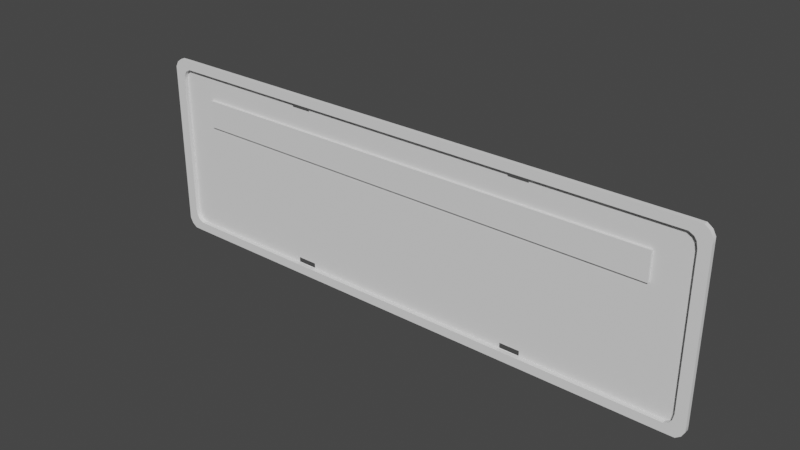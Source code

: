 # Source: placa_antigo.blend  (saved by Blender 2.83.19; exported with 4.5.12 LTS)
import bpy
from mathutils import Matrix  # noqa: F401  (used for matrix-valued properties, if any)

bpy.ops.wm.read_factory_settings(use_empty=True)
scene = bpy.context.scene
scene.name = 'Scene'

# ---- collections
col_collection = bpy.data.collections.new('Collection'); scene.collection.children.link(col_collection)

# ---- world
world_world = bpy.data.worlds.new('World'); scene.world = world_world
world_world.use_nodes = True; world_world.node_tree.nodes.clear()
_N = world_world.node_tree.nodes; _L = world_world.node_tree.links
n0 = _N.new('ShaderNodeOutputWorld'); n0.name = 'World Output'; n0.location = (300, 300)
n1 = _N.new('ShaderNodeBackground'); n1.name = 'Background'; n1.location = (10, 300)
n1.inputs[0].default_value = (0.05088, 0.05088, 0.05088, 1.0)
_L.new(n1.outputs[0], n0.inputs[0])
n0.is_active_output = True
world_world.color = (0.05088, 0.05088, 0.05088)
world_world.use_sun_shadow = False
world_world.sun_shadow_jitter_overblur = 0.0

# ---- meshes
me_plane = bpy.data.meshes.new('Plane')
me_plane.from_pydata([(-0.376, 0.8324, 3.702e-09), (-0.4458, 0.8324, 2.542e-08), (-0.376, 0.8844, 7.011e-09), (-0.4458, 0.8844, 5.105e-08), (-0.9871, -0.003125, -4.309e-09), (-0.9767, 0.9483, -1.198e-09), (-0.9598, 0.9857, 8.945e-10), (-0.9871, 0.8907, -4.309e-09), (-0.9379, 0.8639, -4.818e-09), (-0.9216, 0.9872, -3.337e-09), (-0.9216, 0.8907, -3.737e-09), (-0.9871, 0.8343, -4.309e-09), (-0.946, 0.8289, -4.847e-09), (-0.9216, 0.8343, -3.737e-09), (-0.9871, 0.7618, -4.309e-09), (-0.9506, 0.7618, -3.99e-09), (-0.9216, 0.7618, -3.737e-09), (-0.9871, 0.7618, -0.02406), (-0.9598, 0.9857, -0.02406), (-0.9767, 0.9483, -0.02406), (-0.9216, 0.9872, -0.02406), (-0.9379, 0.8639, -0.02406), (-0.9871, 0.8907, -0.02406), (-0.946, 0.8289, -0.02406), (-0.9216, 0.8907, -0.02406), (-0.9871, 0.8343, -0.02406), (-0.9506, 0.7618, -0.02406), (-0.454, 0.9872, 7.456e-10), (-0.454, 0.8907, 3.453e-10), (-0.454, 0.8138, 3.453e-10), (-0.454, 0.7618, 3.453e-10), (-0.454, 0.9872, -0.02406), (-0.454, 0.8907, -0.02406), (-0.369, 0.9872, 1.488e-09), (-0.369, 0.8907, 1.087e-09), (-0.369, 0.8101, 1.087e-09), (-0.369, 0.7618, 1.087e-09), (-0.369, 0.9872, -0.02406), (-0.369, 0.8907, -0.02406), (0.376, 0.8324, 3.702e-09), (0.4458, 0.8324, 2.542e-08), (0.376, 0.8844, 7.011e-09), (0.4458, 0.8844, 5.105e-08), (0.9871, -0.003125, -4.309e-09), (0.9767, 0.9483, -1.198e-09), (0.0, 0.9872, 4.71e-09), (0.9598, 0.9857, 8.945e-10), (0.9871, 0.8907, -4.309e-09), (0.0, 0.8907, 4.309e-09), (0.9379, 0.8639, -4.818e-09), (0.9216, 0.9872, -3.337e-09), (0.9216, 0.8907, -3.737e-09), (0.9871, 0.8343, -4.309e-09), (0.0, 0.794, 4.309e-09), (0.946, 0.8289, -4.847e-09), (0.9216, 0.8343, -3.737e-09), (0.9871, 0.7618, -4.309e-09), (0.0, 0.7618, 4.309e-09), (0.9506, 0.7618, -3.99e-09), (0.9216, 0.7618, -3.737e-09), (0.9871, 0.7618, -0.02406), (0.0, 0.8907, -0.02406), (0.0, 0.9872, -0.02406), (0.9598, 0.9857, -0.02406), (0.9767, 0.9483, -0.02406), (0.9216, 0.9872, -0.02406), (0.9379, 0.8639, -0.02406), (0.9871, 0.8907, -0.02406), (0.946, 0.8289, -0.02406), (0.9216, 0.8907, -0.02406), (0.9871, 0.8343, -0.02406), (0.9506, 0.7618, -0.02406), (0.454, 0.9872, 7.456e-10), (0.454, 0.8907, 3.453e-10), (0.454, 0.8138, 3.453e-10), (0.454, 0.7618, 3.453e-10), (0.454, 0.9872, -0.02406), (0.454, 0.8907, -0.02406), (0.369, 0.9872, 1.488e-09), (0.369, 0.8907, 1.087e-09), (0.369, 0.8101, 1.087e-09), (0.369, 0.7618, 1.087e-09), (0.369, 0.9872, -0.02406), (0.369, 0.8907, -0.02406), (-0.376, -0.8324, 3.702e-09), (-0.4458, -0.8324, 2.542e-08), (-0.376, -0.8844, 7.011e-09), (-0.4458, -0.8844, 5.105e-08), (-0.9871, 0.003125, -4.309e-09), (-0.9767, -0.9483, -1.198e-09), (-0.9506, 0.0, -1.153e-08), (-0.9598, -0.9857, 8.945e-10), (-0.9871, -0.8907, -4.309e-09), (-0.9379, -0.8639, -4.818e-09), (-0.9216, 0.0, -1.128e-08), (-0.9216, -0.9872, -3.337e-09), (-0.9216, -0.8907, -3.737e-09), (-0.9871, -0.8343, -4.309e-09), (-0.946, -0.8289, -4.847e-09), (-0.9216, -0.8343, -3.737e-09), (-0.9871, -0.7618, -4.309e-09), (-0.9506, -0.7618, -3.99e-09), (-0.9216, -0.7618, -3.737e-09), (-0.9871, -0.7618, -0.02406), (-0.9871, 0.0, -0.02406), (-0.9598, -0.9857, -0.02406), (-0.9767, -0.9483, -0.02406), (-0.9506, 0.0, -0.02406), (-0.9216, -0.9872, -0.02406), (-0.9379, -0.8639, -0.02406), (-0.9871, -0.8907, -0.02406), (-0.946, -0.8289, -0.02406), (-0.9216, -0.8907, -0.02406), (-0.9871, -0.8343, -0.02406), (-0.9506, -0.7618, -0.02406), (-0.454, 0.0, -6.848e-09), (-0.454, -0.9872, 7.456e-10), (-0.454, -0.8907, 3.453e-10), (-0.454, -0.8138, 3.453e-10), (-0.454, -0.7618, 3.453e-10), (-0.454, -0.9872, -0.02406), (-0.454, -0.8907, -0.02406), (-0.369, 0.0, -6.106e-09), (-0.369, -0.9872, 1.488e-09), (-0.369, -0.8907, 1.087e-09), (-0.369, -0.8101, 1.087e-09), (-0.369, -0.7618, 1.087e-09), (-0.369, -0.9872, -0.02406), (-0.369, -0.8907, -0.02406), (0.376, -0.8324, 3.702e-09), (0.4458, -0.8324, 2.542e-08), (0.376, -0.8844, 7.011e-09), (0.4458, -0.8844, 5.105e-08), (0.9871, 0.003125, -4.309e-09), (0.0, 0.0, 1.503e-09), (0.9767, -0.9483, -1.198e-09), (0.0, -0.9872, 4.71e-09), (0.9506, 0.0, -1.153e-08), (0.9598, -0.9857, 8.945e-10), (0.9871, -0.8907, -4.309e-09), (0.0, -0.8907, 4.309e-09), (0.9379, -0.8639, -4.818e-09), (0.9216, 0.0, -1.128e-08), (0.9216, -0.9872, -3.337e-09), (0.9216, -0.8907, -3.737e-09), (0.9871, -0.8343, -4.309e-09), (0.0, -0.794, 4.309e-09), (0.946, -0.8289, -4.847e-09), (0.9216, -0.8343, -3.737e-09), (0.9871, -0.7618, -4.309e-09), (0.0, -0.7618, 4.309e-09), (0.9506, -0.7618, -3.99e-09), (0.9216, -0.7618, -3.737e-09), (0.9871, -0.7618, -0.02406), (0.9871, 0.0, -0.02406), (0.0, -0.8907, -0.02406), (0.0, -0.9872, -0.02406), (0.9598, -0.9857, -0.02406), (0.9767, -0.9483, -0.02406), (0.9506, 0.0, -0.02406), (0.9216, -0.9872, -0.02406), (0.9379, -0.8639, -0.02406), (0.9871, -0.8907, -0.02406), (0.946, -0.8289, -0.02406), (0.9216, -0.8907, -0.02406), (0.9871, -0.8343, -0.02406), (0.9506, -0.7618, -0.02406), (0.454, 0.0, -6.848e-09), (0.454, -0.9872, 7.456e-10), (0.454, -0.8907, 3.453e-10), (0.454, -0.8138, 3.453e-10), (0.454, -0.7618, 3.453e-10), (0.454, -0.9872, -0.02406), (0.454, -0.8907, -0.02406), (0.369, 0.0, -6.106e-09), (0.369, -0.9872, 1.488e-09), (0.369, -0.8907, 1.087e-09), (0.369, -0.8101, 1.087e-09), (0.369, -0.7618, 1.087e-09), (0.369, -0.9872, -0.02406), (0.369, -0.8907, -0.02406), (-0.8282, 0.3184, 2.708e-07), (-0.8282, 0.6151, 2.533e-07), (-0.8282, 0.3184, -0.01343), (-0.8282, 0.6151, -0.01343), (4.488e-09, 0.3184, -5.789e-09), (0.8282, 0.3184, -2.824e-07), (8.669e-09, 0.6151, -2.331e-08), (0.8282, 0.6151, -2.999e-07), (3.571e-09, 0.3184, -0.01343), (0.8282, 0.3184, -0.01343), (7.752e-09, 0.6151, -0.01343), (0.8282, 0.6151, -0.01343)], [], [(90, 107, 26, 15), (8, 21, 24, 10), (6, 18, 19, 5), (35, 34, 48, 53), (12, 8, 10, 13), (7, 22, 25, 11), (15, 12, 13, 16), (36, 35, 53, 57), (11, 25, 17, 14), (12, 23, 21, 8), (122, 36, 57, 134), (90, 15, 16, 94), (38, 37, 62, 61), (22, 19, 18, 21), (25, 22, 21, 23), (21, 18, 20, 24), (17, 25, 23, 26), (104, 17, 26, 107), (4, 104, 107, 90), (15, 26, 23, 12), (9, 20, 18, 6), (27, 31, 20, 9), (34, 38, 61, 48), (5, 19, 22, 7), (14, 17, 104, 4), (10, 24, 32, 28), (33, 37, 31, 27), (24, 20, 31, 32), (94, 16, 30, 115), (16, 13, 29, 30), (13, 10, 28, 29), (45, 62, 37, 33), (28, 32, 38, 34), (32, 31, 37, 38), (115, 30, 36, 122), (30, 29, 1, 0, 35, 36), (29, 28, 34, 35, 0, 2, 3, 1), (137, 58, 71, 159), (49, 51, 69, 66), (46, 44, 64, 63), (80, 53, 48, 79), (54, 55, 51, 49), (47, 52, 70, 67), (58, 59, 55, 54), (81, 57, 53, 80), (52, 56, 60, 70), (54, 49, 66, 68), (174, 134, 57, 81), (137, 142, 59, 58), (83, 61, 62, 82), (67, 66, 63, 64), (70, 68, 66, 67), (66, 69, 65, 63), (60, 71, 68, 70), (154, 159, 71, 60), (43, 137, 159, 154), (58, 54, 68, 71), (50, 46, 63, 65), (72, 50, 65, 76), (79, 48, 61, 83), (44, 47, 67, 64), (56, 43, 154, 60), (51, 73, 77, 69), (78, 72, 76, 82), (69, 77, 76, 65), (142, 167, 75, 59), (59, 75, 74, 55), (55, 74, 73, 51), (45, 78, 82, 62), (73, 79, 83, 77), (77, 83, 82, 76), (167, 174, 81, 75), (75, 81, 80, 39, 40, 74), (74, 40, 42, 41, 39, 80, 79, 73), (90, 101, 114, 107), (93, 96, 112, 109), (91, 89, 106, 105), (125, 146, 140, 124), (98, 99, 96, 93), (92, 97, 113, 110), (101, 102, 99, 98), (126, 150, 146, 125), (97, 100, 103, 113), (98, 93, 109, 111), (122, 134, 150, 126), (90, 94, 102, 101), (128, 155, 156, 127), (110, 109, 105, 106), (113, 111, 109, 110), (109, 112, 108, 105), (103, 114, 111, 113), (104, 107, 114, 103), (88, 90, 107, 104), (101, 98, 111, 114), (95, 91, 105, 108), (116, 95, 108, 120), (124, 140, 155, 128), (89, 92, 110, 106), (100, 88, 104, 103), (96, 117, 121, 112), (123, 116, 120, 127), (112, 121, 120, 108), (94, 115, 119, 102), (102, 119, 118, 99), (99, 118, 117, 96), (136, 123, 127, 156), (117, 124, 128, 121), (121, 128, 127, 120), (115, 122, 126, 119), (119, 126, 125, 84, 85, 118), (118, 85, 87, 86, 84, 125, 124, 117), (137, 159, 166, 151), (141, 161, 164, 144), (138, 157, 158, 135), (177, 176, 140, 146), (147, 141, 144, 148), (139, 162, 165, 145), (151, 147, 148, 152), (178, 177, 146, 150), (145, 165, 153, 149), (147, 163, 161, 141), (174, 178, 150, 134), (137, 151, 152, 142), (180, 179, 156, 155), (162, 158, 157, 161), (165, 162, 161, 163), (161, 157, 160, 164), (153, 165, 163, 166), (154, 153, 166, 159), (133, 154, 159, 137), (151, 166, 163, 147), (143, 160, 157, 138), (168, 172, 160, 143), (176, 180, 155, 140), (135, 158, 162, 139), (149, 153, 154, 133), (144, 164, 173, 169), (175, 179, 172, 168), (164, 160, 172, 173), (142, 152, 171, 167), (152, 148, 170, 171), (148, 144, 169, 170), (136, 156, 179, 175), (169, 173, 180, 176), (173, 172, 179, 180), (167, 171, 178, 174), (171, 170, 130, 129, 177, 178), (170, 169, 176, 177, 129, 131, 132, 130), (185, 187, 182, 181), (189, 183, 184, 191), (181, 182, 184, 183), (182, 187, 191, 184), (185, 181, 183, 189), (185, 186, 188, 187), (189, 191, 192, 190), (186, 190, 192, 188), (188, 192, 191, 187), (185, 189, 190, 186)])
me_plane.polygons.foreach_set('use_smooth', [1, 1, 1, 1, 1, 1, 1, 1, 1, 1, 1, 1, 1, 1, 1, 1, 1, 1, 1, 1, 1, 1, 1, 1, 1, 1, 1, 1, 1, 1, 1, 1, 1, 1, 1, 1, 1, 1, 1, 1, 1, 1, 1, 1, 1, 1, 1, 1, 1, 1, 1, 1, 1, 1, 1, 1, 1, 1, 1, 1, 1, 1, 1, 1, 1, 1, 1, 1, 1, 1, 1, 1, 1, 1, 1, 1, 1, 1, 1, 1, 1, 1, 1, 1, 1, 1, 1, 1, 1, 1, 1, 1, 1, 1, 1, 1, 1, 1, 1, 1, 1, 1, 1, 1, 1, 1, 1, 1, 1, 1, 1, 1, 1, 1, 1, 1, 1, 1, 1, 1, 1, 1, 1, 1, 1, 1, 1, 1, 1, 1, 1, 1, 1, 1, 1, 1, 1, 1, 1, 1, 1, 1, 1, 1, 1, 1, 1, 1, 0, 0, 0, 0, 0, 0, 0, 0, 0, 0])
_uv = me_plane.uv_layers.new(name='UVMap')
_uv.uv.foreach_set('vector', [0.03701, 0.0, 0.03701, 0.0, 0.03701, 0.7626, 0.03701, 0.7626, 0.03701, 0.891, 0.03701, 0.891, 0.06636, 0.891, 0.06636, 0.891, 0.0, 0.0, 0.0, 0.0, 0.0, 0.0, 0.0, 0.0, 0.6261, 0.8107, 0.6261, 0.891, 1.0, 0.891, 1.0, 0.7946, 0.03701, 0.8348, 0.03701, 0.891, 0.06636, 0.891, 0.06636, 0.8348, 0.0, 0.0, 0.0, 0.0, 0.0, 0.0, 0.0, 0.0, 0.03701, 0.7626, 0.03701, 0.8348, 0.06636, 0.8348, 0.06636, 0.7626, 0.6261, 0.7626, 0.6261, 0.8107, 1.0, 0.7946, 1.0, 0.7626, 0.0, 0.0, 0.0, 0.0, 0.0, 0.0, 0.0, 0.0, 0.03701, 0.8348, 0.03701, 0.8348, 0.03701, 0.891, 0.03701, 0.891, 0.6261, 0.0, 0.6261, 0.7626, 1.0, 0.7626, 1.0, 0.0, 0.03701, 0.0, 0.03701, 0.7626, 0.06636, 0.7626, 0.06636, 0.0, 0.6261, 0.891, 0.6261, 1.0, 1.0, 1.0, 1.0, 0.891, 0.0, 0.891, 0.0, 1.0, 0.03701, 1.0, 0.03701, 0.891, 0.0, 0.8348, 0.0, 0.891, 0.03701, 0.891, 0.03701, 0.8348, 0.03701, 0.891, 0.03701, 1.0, 0.06636, 1.0, 0.06636, 0.891, 0.0, 0.7626, 0.0, 0.8348, 0.03701, 0.8348, 0.03701, 0.7626, 0.0, 0.0, 0.0, 0.7626, 0.03701, 0.7626, 0.03701, 0.0, 0.0, 0.0, 0.0, 0.0, 0.0, 0.0, 0.0, 0.0, 0.03701, 0.7626, 0.03701, 0.7626, 0.03701, 0.8348, 0.03701, 0.8348, 0.0, 0.0, 0.0, 0.0, 0.0, 0.0, 0.0, 0.0, 0.0, 0.0, 0.0, 0.0, 0.0, 0.0, 0.0, 0.0, 0.6261, 0.891, 0.6261, 0.891, 1.0, 0.891, 1.0, 0.891, 0.0, 0.0, 0.0, 0.0, 0.0, 0.0, 0.0, 0.0, 0.0, 0.0, 0.0, 0.0, 0.0, 0.0, 0.0, 0.0, 0.06636, 0.891, 0.06636, 0.891, 0.5401, 0.891, 0.5401, 0.891, 0.0, 0.0, 0.0, 0.0, 0.0, 0.0, 0.0, 0.0, 0.06636, 0.891, 0.06636, 1.0, 0.5401, 1.0, 0.5401, 0.891, 0.06636, 0.0, 0.06636, 0.7626, 0.5401, 0.7626, 0.5401, 0.0, 0.06636, 0.7626, 0.06636, 0.8348, 0.5401, 0.8144, 0.5401, 0.7626, 0.06636, 0.8348, 0.06636, 0.891, 0.5401, 0.891, 0.5401, 0.8144, 0.0, 0.0, 0.0, 0.0, 0.0, 0.0, 0.0, 0.0, 0.5401, 0.891, 0.5401, 0.891, 0.6261, 0.891, 0.6261, 0.891, 0.5401, 0.891, 0.5401, 1.0, 0.6261, 1.0, 0.6261, 0.891, 0.5401, 0.0, 0.5401, 0.7626, 0.6261, 0.7626, 0.6261, 0.0, 0.5401, 0.7626, 0.5401, 0.8144, 0.5484, 0.8141, 0.6191, 0.8059, 0.6261, 0.8107, 0.6261, 0.7626, 0.5401, 0.8144, 0.5401, 0.891, 0.6261, 0.891, 0.6261, 0.8107, 0.6191, 0.811, 0.6191, 0.8848, 0.5484, 0.8848, 0.5484, 0.8141, 0.03701, 0.0, 0.03701, 0.7626, 0.03701, 0.7626, 0.03701, 0.0, 0.03701, 0.891, 0.06636, 0.891, 0.06636, 0.891, 0.03701, 0.891, 0.0, 0.0, 0.0, 0.0, 0.0, 0.0, 0.0, 0.0, 0.6261, 0.8107, 1.0, 0.7946, 1.0, 0.891, 0.6261, 0.891, 0.03701, 0.8348, 0.06636, 0.8348, 0.06636, 0.891, 0.03701, 0.891, 0.0, 0.0, 0.0, 0.0, 0.0, 0.0, 0.0, 0.0, 0.03701, 0.7626, 0.06636, 0.7626, 0.06636, 0.8348, 0.03701, 0.8348, 0.6261, 0.7626, 1.0, 0.7626, 1.0, 0.7946, 0.6261, 0.8107, 0.0, 0.0, 0.0, 0.0, 0.0, 0.0, 0.0, 0.0, 0.03701, 0.8348, 0.03701, 0.891, 0.03701, 0.891, 0.03701, 0.8348, 0.6261, 0.0, 1.0, 0.0, 1.0, 0.7626, 0.6261, 0.7626, 0.03701, 0.0, 0.06636, 0.0, 0.06636, 0.7626, 0.03701, 0.7626, 0.6261, 0.891, 1.0, 0.891, 1.0, 1.0, 0.6261, 1.0, 0.0, 0.891, 0.03701, 0.891, 0.03701, 1.0, 0.0, 1.0, 0.0, 0.8348, 0.03701, 0.8348, 0.03701, 0.891, 0.0, 0.891, 0.03701, 0.891, 0.06636, 0.891, 0.06636, 1.0, 0.03701, 1.0, 0.0, 0.7626, 0.03701, 0.7626, 0.03701, 0.8348, 0.0, 0.8348, 0.0, 0.0, 0.03701, 0.0, 0.03701, 0.7626, 0.0, 0.7626, 0.0, 0.0, 0.0, 0.0, 0.0, 0.0, 0.0, 0.0, 0.03701, 0.7626, 0.03701, 0.8348, 0.03701, 0.8348, 0.03701, 0.7626, 0.0, 0.0, 0.0, 0.0, 0.0, 0.0, 0.0, 0.0, 0.0, 0.0, 0.0, 0.0, 0.0, 0.0, 0.0, 0.0, 0.6261, 0.891, 1.0, 0.891, 1.0, 0.891, 0.6261, 0.891, 0.0, 0.0, 0.0, 0.0, 0.0, 0.0, 0.0, 0.0, 0.0, 0.0, 0.0, 0.0, 0.0, 0.0, 0.0, 0.0, 0.06636, 0.891, 0.5401, 0.891, 0.5401, 0.891, 0.06636, 0.891, 0.0, 0.0, 0.0, 0.0, 0.0, 0.0, 0.0, 0.0, 0.06636, 0.891, 0.5401, 0.891, 0.5401, 1.0, 0.06636, 1.0, 0.06636, 0.0, 0.5401, 0.0, 0.5401, 0.7626, 0.06636, 0.7626, 0.06636, 0.7626, 0.5401, 0.7626, 0.5401, 0.8144, 0.06636, 0.8348, 0.06636, 0.8348, 0.5401, 0.8144, 0.5401, 0.891, 0.06636, 0.891, 0.0, 0.0, 0.0, 0.0, 0.0, 0.0, 0.0, 0.0, 0.5401, 0.891, 0.6261, 0.891, 0.6261, 0.891, 0.5401, 0.891, 0.5401, 0.891, 0.6261, 0.891, 0.6261, 1.0, 0.5401, 1.0, 0.5401, 0.0, 0.6261, 0.0, 0.6261, 0.7626, 0.5401, 0.7626, 0.5401, 0.7626, 0.6261, 0.7626, 0.6261, 0.8107, 0.6191, 0.8059, 0.5484, 0.8141, 0.5401, 0.8144, 0.5401, 0.8144, 0.5484, 0.8141, 0.5484, 0.8848, 0.6191, 0.8848, 0.6191, 0.811, 0.6261, 0.8107, 0.6261, 0.891, 0.5401, 0.891, 0.03701, 0.0, 0.03701, 0.7626, 0.03701, 0.7626, 0.03701, 0.0, 0.03701, 0.891, 0.06636, 0.891, 0.06636, 0.891, 0.03701, 0.891, 0.0, 0.0, 0.0, 0.0, 0.0, 0.0, 0.0, 0.0, 0.6261, 0.8107, 1.0, 0.7946, 1.0, 0.891, 0.6261, 0.891, 0.03701, 0.8348, 0.06636, 0.8348, 0.06636, 0.891, 0.03701, 0.891, 0.0, 0.0, 0.0, 0.0, 0.0, 0.0, 0.0, 0.0, 0.03701, 0.7626, 0.06636, 0.7626, 0.06636, 0.8348, 0.03701, 0.8348, 0.6261, 0.7626, 1.0, 0.7626, 1.0, 0.7946, 0.6261, 0.8107, 0.0, 0.0, 0.0, 0.0, 0.0, 0.0, 0.0, 0.0, 0.03701, 0.8348, 0.03701, 0.891, 0.03701, 0.891, 0.03701, 0.8348, 0.6261, 0.0, 1.0, 0.0, 1.0, 0.7626, 0.6261, 0.7626, 0.03701, 0.0, 0.06636, 0.0, 0.06636, 0.7626, 0.03701, 0.7626, 0.6261, 0.891, 1.0, 0.891, 1.0, 1.0, 0.6261, 1.0, 0.0, 0.891, 0.03701, 0.891, 0.03701, 1.0, 0.0, 1.0, 0.0, 0.8348, 0.03701, 0.8348, 0.03701, 0.891, 0.0, 0.891, 0.03701, 0.891, 0.06636, 0.891, 0.06636, 1.0, 0.03701, 1.0, 0.0, 0.7626, 0.03701, 0.7626, 0.03701, 0.8348, 0.0, 0.8348, 0.0, 0.0, 0.03701, 0.0, 0.03701, 0.7626, 0.0, 0.7626, 0.0, 0.0, 0.0, 0.0, 0.0, 0.0, 0.0, 0.0, 0.03701, 0.7626, 0.03701, 0.8348, 0.03701, 0.8348, 0.03701, 0.7626, 0.0, 0.0, 0.0, 0.0, 0.0, 0.0, 0.0, 0.0, 0.0, 0.0, 0.0, 0.0, 0.0, 0.0, 0.0, 0.0, 0.6261, 0.891, 1.0, 0.891, 1.0, 0.891, 0.6261, 0.891, 0.0, 0.0, 0.0, 0.0, 0.0, 0.0, 0.0, 0.0, 0.0, 0.0, 0.0, 0.0, 0.0, 0.0, 0.0, 0.0, 0.06636, 0.891, 0.5401, 0.891, 0.5401, 0.891, 0.06636, 0.891, 0.0, 0.0, 0.0, 0.0, 0.0, 0.0, 0.0, 0.0, 0.06636, 0.891, 0.5401, 0.891, 0.5401, 1.0, 0.06636, 1.0, 0.06636, 0.0, 0.5401, 0.0, 0.5401, 0.7626, 0.06636, 0.7626, 0.06636, 0.7626, 0.5401, 0.7626, 0.5401, 0.8144, 0.06636, 0.8348, 0.06636, 0.8348, 0.5401, 0.8144, 0.5401, 0.891, 0.06636, 0.891, 0.0, 0.0, 0.0, 0.0, 0.0, 0.0, 0.0, 0.0, 0.5401, 0.891, 0.6261, 0.891, 0.6261, 0.891, 0.5401, 0.891, 0.5401, 0.891, 0.6261, 0.891, 0.6261, 1.0, 0.5401, 1.0, 0.5401, 0.0, 0.6261, 0.0, 0.6261, 0.7626, 0.5401, 0.7626, 0.5401, 0.7626, 0.6261, 0.7626, 0.6261, 0.8107, 0.6191, 0.8059, 0.5484, 0.8141, 0.5401, 0.8144, 0.5401, 0.8144, 0.5484, 0.8141, 0.5484, 0.8848, 0.6191, 0.8848, 0.6191, 0.811, 0.6261, 0.8107, 0.6261, 0.891, 0.5401, 0.891, 0.03701, 0.0, 0.03701, 0.0, 0.03701, 0.7626, 0.03701, 0.7626, 0.03701, 0.891, 0.03701, 0.891, 0.06636, 0.891, 0.06636, 0.891, 0.0, 0.0, 0.0, 0.0, 0.0, 0.0, 0.0, 0.0, 0.6261, 0.8107, 0.6261, 0.891, 1.0, 0.891, 1.0, 0.7946, 0.03701, 0.8348, 0.03701, 0.891, 0.06636, 0.891, 0.06636, 0.8348, 0.0, 0.0, 0.0, 0.0, 0.0, 0.0, 0.0, 0.0, 0.03701, 0.7626, 0.03701, 0.8348, 0.06636, 0.8348, 0.06636, 0.7626, 0.6261, 0.7626, 0.6261, 0.8107, 1.0, 0.7946, 1.0, 0.7626, 0.0, 0.0, 0.0, 0.0, 0.0, 0.0, 0.0, 0.0, 0.03701, 0.8348, 0.03701, 0.8348, 0.03701, 0.891, 0.03701, 0.891, 0.6261, 0.0, 0.6261, 0.7626, 1.0, 0.7626, 1.0, 0.0, 0.03701, 0.0, 0.03701, 0.7626, 0.06636, 0.7626, 0.06636, 0.0, 0.6261, 0.891, 0.6261, 1.0, 1.0, 1.0, 1.0, 0.891, 0.0, 0.891, 0.0, 1.0, 0.03701, 1.0, 0.03701, 0.891, 0.0, 0.8348, 0.0, 0.891, 0.03701, 0.891, 0.03701, 0.8348, 0.03701, 0.891, 0.03701, 1.0, 0.06636, 1.0, 0.06636, 0.891, 0.0, 0.7626, 0.0, 0.8348, 0.03701, 0.8348, 0.03701, 0.7626, 0.0, 0.0, 0.0, 0.7626, 0.03701, 0.7626, 0.03701, 0.0, 0.0, 0.0, 0.0, 0.0, 0.0, 0.0, 0.0, 0.0, 0.03701, 0.7626, 0.03701, 0.7626, 0.03701, 0.8348, 0.03701, 0.8348, 0.0, 0.0, 0.0, 0.0, 0.0, 0.0, 0.0, 0.0, 0.0, 0.0, 0.0, 0.0, 0.0, 0.0, 0.0, 0.0, 0.6261, 0.891, 0.6261, 0.891, 1.0, 0.891, 1.0, 0.891, 0.0, 0.0, 0.0, 0.0, 0.0, 0.0, 0.0, 0.0, 0.0, 0.0, 0.0, 0.0, 0.0, 0.0, 0.0, 0.0, 0.06636, 0.891, 0.06636, 0.891, 0.5401, 0.891, 0.5401, 0.891, 0.0, 0.0, 0.0, 0.0, 0.0, 0.0, 0.0, 0.0, 0.06636, 0.891, 0.06636, 1.0, 0.5401, 1.0, 0.5401, 0.891, 0.06636, 0.0, 0.06636, 0.7626, 0.5401, 0.7626, 0.5401, 0.0, 0.06636, 0.7626, 0.06636, 0.8348, 0.5401, 0.8144, 0.5401, 0.7626, 0.06636, 0.8348, 0.06636, 0.891, 0.5401, 0.891, 0.5401, 0.8144, 0.0, 0.0, 0.0, 0.0, 0.0, 0.0, 0.0, 0.0, 0.5401, 0.891, 0.5401, 0.891, 0.6261, 0.891, 0.6261, 0.891, 0.5401, 0.891, 0.5401, 1.0, 0.6261, 1.0, 0.6261, 0.891, 0.5401, 0.0, 0.5401, 0.7626, 0.6261, 0.7626, 0.6261, 0.0, 0.5401, 0.7626, 0.5401, 0.8144, 0.5484, 0.8141, 0.6191, 0.8059, 0.6261, 0.8107, 0.6261, 0.7626, 0.5401, 0.8144, 0.5401, 0.891, 0.6261, 0.891, 0.6261, 0.8107, 0.6191, 0.811, 0.6191, 0.8848, 0.5484, 0.8848, 0.5484, 0.8141, 0.0, 0.0, 0.0, 1.0, 1.0, 1.0, 1.0, 0.0, 0.0, 0.0, 1.0, 0.0, 1.0, 1.0, 0.0, 1.0, 1.0, 0.0, 1.0, 1.0, 1.0, 1.0, 1.0, 0.0, 1.0, 1.0, 0.0, 1.0, 0.0, 1.0, 1.0, 1.0, 0.0, 0.0, 1.0, 0.0, 1.0, 0.0, 0.0, 0.0, 0.0, 0.0, 1.0, 0.0, 1.0, 1.0, 0.0, 1.0, 0.0, 0.0, 0.0, 1.0, 1.0, 1.0, 1.0, 0.0, 1.0, 0.0, 1.0, 0.0, 1.0, 1.0, 1.0, 1.0, 1.0, 1.0, 1.0, 1.0, 0.0, 1.0, 0.0, 1.0, 0.0, 0.0, 0.0, 0.0, 1.0, 0.0, 1.0, 0.0])
me_plane.use_remesh_fix_poles = True
me_plane.use_remesh_preserve_attributes = False
me_plane.use_mirror_vertex_groups = False
me_plane.update()

# ---- objects
ob_empty = bpy.data.objects.new('Empty', None)
ob_plane = bpy.data.objects.new('Plane', me_plane)

# ---- transforms, parenting, visibility, modifiers, constraints
ob_empty.location = (-0.1527, 0.0, 0.09558)
ob_empty.rotation_euler = (1.571, -0.0, -0.0)
ob_empty.empty_display_type = 'IMAGE'
ob_empty.empty_display_size = 5.0
ob_empty.empty_image_depth = 'BACK'
ob_empty.show_empty_image_perspective = False
ob_empty.empty_image_side = 'FRONT'
ob_empty.lineart.crease_threshold = 0.0
ob_plane.location = (0.0, 0.0, 0.0)
ob_plane.rotation_euler = (1.571, -4.371e-08, 3.142)
ob_plane.scale = (0.2026, 0.06585, 0.1247)
ob_plane.lineart.crease_threshold = 0.0
_m = ob_plane.modifiers.new('Triangulate', 'TRIANGULATE')
_m = ob_plane.modifiers.new('EdgeSplit', 'EDGE_SPLIT')

# ---- collection membership
col_collection.objects.link(ob_empty)
col_collection.objects.link(ob_plane)

# ---- scene / render settings (as saved in the file)
scene.frame_start = 1; scene.frame_end = 250; scene.frame_set(1)
scene.render.engine = 'BLENDER_EEVEE_NEXT'
scene.cycles.use_denoising = False
scene.cycles.samples = 128
scene.cycles.sampling_pattern = 'TABULATED_SOBOL'
scene.cycles.use_adaptive_sampling = False
scene.cycles.use_light_tree = False
scene.view_settings.view_transform = 'Filmic'
bpy.context.view_layer.update()

# ---- added for rendering (the .blend has no active camera and no usable light): camera, sun
cam_auto = bpy.data.cameras.new('AutoCamera')
cam_auto.lens = 50.0
cam_auto.sensor_width = 36.0
cam_auto.clip_end = 1000.0
ob_auto_camera = bpy.data.objects.new('AutoCamera', cam_auto)
scene.collection.objects.link(ob_auto_camera)
ob_auto_camera.location = (0.389155, -0.468486, 0.311324)
ob_auto_camera.rotation_euler = (1.09748, -7.21219e-08, 0.694738)
scene.camera = ob_auto_camera
light_auto_sun = bpy.data.lights.new('AutoSun', 'SUN')
light_auto_sun.energy = 3.0
light_auto_sun.angle = 0.0523599
ob_auto_sun = bpy.data.objects.new('AutoSun', light_auto_sun)
scene.collection.objects.link(ob_auto_sun)
ob_auto_sun.rotation_euler = (0.872665, 0.174533, 0.523599)
bpy.context.view_layer.update()
